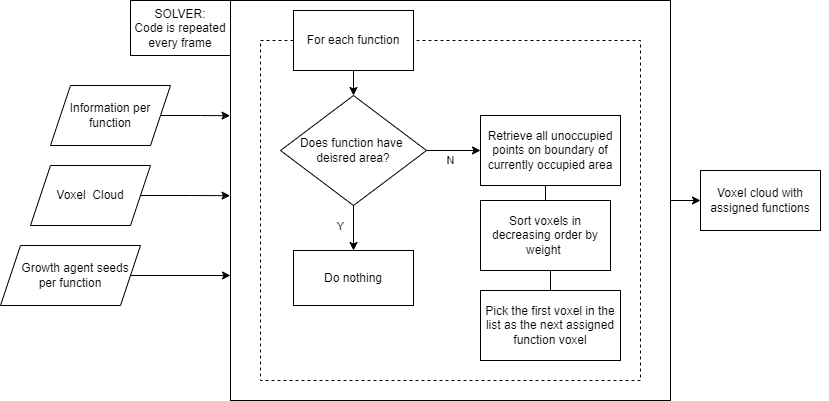

The diagram above was exported from draw.io. Its source (the exported page's mxGraphModel, read from the mxfile embedded in the PNG):
<mxGraphModel dx="1434" dy="707" grid="1" gridSize="10" guides="1" tooltips="1" connect="1" arrows="1" fold="1" page="1" pageScale="1" pageWidth="827" pageHeight="1169" math="0" shadow="0">
  <root>
    <mxCell id="0" />
    <mxCell id="1" parent="0" />
    <mxCell id="ZrBmHu7McDPmlBYxjgXg-35" value="" style="rounded=0;whiteSpace=wrap;html=1;" parent="1" vertex="1">
      <mxGeometry x="260" y="230" width="440" height="400" as="geometry" />
    </mxCell>
    <mxCell id="ZrBmHu7McDPmlBYxjgXg-43" style="edgeStyle=orthogonalEdgeStyle;rounded=0;orthogonalLoop=1;jettySize=auto;html=1;exitX=1;exitY=0.5;exitDx=0;exitDy=0;strokeColor=default;endArrow=classic;endFill=1;startArrow=none;" parent="1" source="ZrBmHu7McDPmlBYxjgXg-44" edge="1">
      <mxGeometry relative="1" as="geometry">
        <mxPoint x="820" y="430.41176470588243" as="targetPoint" />
      </mxGeometry>
    </mxCell>
    <mxCell id="ZrBmHu7McDPmlBYxjgXg-9" value="" style="rounded=0;whiteSpace=wrap;html=1;dashed=1;" parent="1" vertex="1">
      <mxGeometry x="290" y="270" width="380" height="340" as="geometry" />
    </mxCell>
    <mxCell id="ZrBmHu7McDPmlBYxjgXg-42" style="edgeStyle=orthogonalEdgeStyle;rounded=0;orthogonalLoop=1;jettySize=auto;html=1;exitX=1;exitY=0.5;exitDx=0;exitDy=0;entryX=-0.001;entryY=0.288;entryDx=0;entryDy=0;entryPerimeter=0;strokeColor=default;endArrow=classic;endFill=1;" parent="1" source="ZrBmHu7McDPmlBYxjgXg-1" target="ZrBmHu7McDPmlBYxjgXg-35" edge="1">
      <mxGeometry relative="1" as="geometry" />
    </mxCell>
    <mxCell id="ZrBmHu7McDPmlBYxjgXg-1" value="Information per function" style="shape=parallelogram;perimeter=parallelogramPerimeter;whiteSpace=wrap;html=1;fixedSize=1;" parent="1" vertex="1">
      <mxGeometry x="80" y="315" width="120" height="60" as="geometry" />
    </mxCell>
    <mxCell id="ZrBmHu7McDPmlBYxjgXg-2" value="Voxel&amp;nbsp; Cloud" style="shape=parallelogram;perimeter=parallelogramPerimeter;whiteSpace=wrap;html=1;fixedSize=1;" parent="1" vertex="1">
      <mxGeometry x="60" y="395" width="120" height="60" as="geometry" />
    </mxCell>
    <mxCell id="ZrBmHu7McDPmlBYxjgXg-40" style="edgeStyle=orthogonalEdgeStyle;rounded=0;orthogonalLoop=1;jettySize=auto;html=1;exitX=1;exitY=0.5;exitDx=0;exitDy=0;strokeColor=default;endArrow=classic;endFill=1;" parent="1" source="ZrBmHu7McDPmlBYxjgXg-3" edge="1">
      <mxGeometry relative="1" as="geometry">
        <mxPoint x="260" y="505" as="targetPoint" />
      </mxGeometry>
    </mxCell>
    <mxCell id="ZrBmHu7McDPmlBYxjgXg-3" value="&amp;nbsp; &amp;nbsp;Growth agent seeds per function" style="shape=parallelogram;perimeter=parallelogramPerimeter;whiteSpace=wrap;html=1;fixedSize=1;" parent="1" vertex="1">
      <mxGeometry x="30" y="475" width="140" height="60" as="geometry" />
    </mxCell>
    <mxCell id="ZrBmHu7McDPmlBYxjgXg-26" value="Y" style="edgeStyle=orthogonalEdgeStyle;rounded=0;orthogonalLoop=1;jettySize=auto;html=1;exitX=0.5;exitY=1;exitDx=0;exitDy=0;entryX=0.5;entryY=0;entryDx=0;entryDy=0;strokeColor=default;endArrow=classic;endFill=1;" parent="1" source="ZrBmHu7McDPmlBYxjgXg-6" target="ZrBmHu7McDPmlBYxjgXg-25" edge="1">
      <mxGeometry x="-0.0769" y="-13" relative="1" as="geometry">
        <mxPoint as="offset" />
      </mxGeometry>
    </mxCell>
    <mxCell id="ZrBmHu7McDPmlBYxjgXg-52" value="N" style="edgeStyle=orthogonalEdgeStyle;rounded=0;orthogonalLoop=1;jettySize=auto;html=1;exitX=1;exitY=0.5;exitDx=0;exitDy=0;entryX=0;entryY=0.5;entryDx=0;entryDy=0;strokeColor=default;endArrow=classic;endFill=1;" parent="1" source="ZrBmHu7McDPmlBYxjgXg-6" target="ZrBmHu7McDPmlBYxjgXg-12" edge="1">
      <mxGeometry x="-0.1111" y="-10" relative="1" as="geometry">
        <mxPoint as="offset" />
      </mxGeometry>
    </mxCell>
    <mxCell id="ZrBmHu7McDPmlBYxjgXg-6" value="Does function have&amp;nbsp; deisred area?" style="rhombus;whiteSpace=wrap;html=1;" parent="1" vertex="1">
      <mxGeometry x="310" y="325" width="146" height="110" as="geometry" />
    </mxCell>
    <mxCell id="ZrBmHu7McDPmlBYxjgXg-10" style="edgeStyle=orthogonalEdgeStyle;rounded=0;orthogonalLoop=1;jettySize=auto;html=1;exitX=0.5;exitY=1;exitDx=0;exitDy=0;entryX=0.5;entryY=0;entryDx=0;entryDy=0;" parent="1" source="ZrBmHu7McDPmlBYxjgXg-7" target="ZrBmHu7McDPmlBYxjgXg-6" edge="1">
      <mxGeometry relative="1" as="geometry" />
    </mxCell>
    <mxCell id="ZrBmHu7McDPmlBYxjgXg-7" value="For each function" style="rounded=0;whiteSpace=wrap;html=1;" parent="1" vertex="1">
      <mxGeometry x="323" y="240" width="120" height="60" as="geometry" />
    </mxCell>
    <mxCell id="ZrBmHu7McDPmlBYxjgXg-19" style="edgeStyle=orthogonalEdgeStyle;rounded=0;orthogonalLoop=1;jettySize=auto;html=1;exitX=0.5;exitY=1;exitDx=0;exitDy=0;entryX=0.5;entryY=0;entryDx=0;entryDy=0;strokeColor=default;endArrow=none;endFill=0;" parent="1" source="ZrBmHu7McDPmlBYxjgXg-12" target="ZrBmHu7McDPmlBYxjgXg-16" edge="1">
      <mxGeometry relative="1" as="geometry" />
    </mxCell>
    <mxCell id="ZrBmHu7McDPmlBYxjgXg-12" value="Retrieve all unoccupied points on boundary of currently occupied area" style="rounded=0;whiteSpace=wrap;html=1;" parent="1" vertex="1">
      <mxGeometry x="510" y="345" width="140" height="70" as="geometry" />
    </mxCell>
    <mxCell id="ZrBmHu7McDPmlBYxjgXg-21" style="edgeStyle=orthogonalEdgeStyle;rounded=0;orthogonalLoop=1;jettySize=auto;html=1;exitX=0.5;exitY=1;exitDx=0;exitDy=0;entryX=0.5;entryY=0;entryDx=0;entryDy=0;strokeColor=default;endArrow=none;endFill=0;" parent="1" source="ZrBmHu7McDPmlBYxjgXg-16" target="ZrBmHu7McDPmlBYxjgXg-18" edge="1">
      <mxGeometry relative="1" as="geometry" />
    </mxCell>
    <mxCell id="ZrBmHu7McDPmlBYxjgXg-16" value="Sort voxels in decreasing order by weight&amp;nbsp;" style="rounded=0;whiteSpace=wrap;html=1;" parent="1" vertex="1">
      <mxGeometry x="510" y="430" width="130" height="70" as="geometry" />
    </mxCell>
    <mxCell id="ZrBmHu7McDPmlBYxjgXg-18" value="Pick the first voxel in the list as the next assigned function voxel" style="rounded=0;whiteSpace=wrap;html=1;" parent="1" vertex="1">
      <mxGeometry x="510" y="520" width="140" height="70" as="geometry" />
    </mxCell>
    <mxCell id="ZrBmHu7McDPmlBYxjgXg-25" value="Do nothing" style="rounded=0;whiteSpace=wrap;html=1;" parent="1" vertex="1">
      <mxGeometry x="323" y="480" width="120" height="55" as="geometry" />
    </mxCell>
    <mxCell id="ZrBmHu7McDPmlBYxjgXg-33" value="SOLVER: &lt;br&gt;Code is repeated every frame" style="text;html=1;strokeColor=default;fillColor=default;align=center;verticalAlign=middle;whiteSpace=wrap;rounded=0;" parent="1" vertex="1">
      <mxGeometry x="160" y="230" width="100" height="55" as="geometry" />
    </mxCell>
    <mxCell id="ZrBmHu7McDPmlBYxjgXg-41" style="edgeStyle=orthogonalEdgeStyle;rounded=0;orthogonalLoop=1;jettySize=auto;html=1;strokeColor=default;endArrow=classic;endFill=1;exitX=1;exitY=0.5;exitDx=0;exitDy=0;entryX=-0.001;entryY=0.488;entryDx=0;entryDy=0;entryPerimeter=0;" parent="1" source="ZrBmHu7McDPmlBYxjgXg-2" target="ZrBmHu7McDPmlBYxjgXg-35" edge="1">
      <mxGeometry relative="1" as="geometry">
        <mxPoint x="170" y="434" as="sourcePoint" />
        <mxPoint x="260" y="434" as="targetPoint" />
      </mxGeometry>
    </mxCell>
    <mxCell id="ZrBmHu7McDPmlBYxjgXg-51" value="" style="edgeStyle=orthogonalEdgeStyle;rounded=0;orthogonalLoop=1;jettySize=auto;html=1;exitX=1;exitY=0.5;exitDx=0;exitDy=0;strokeColor=default;endArrow=classic;endFill=1;" parent="1" source="ZrBmHu7McDPmlBYxjgXg-35" target="ZrBmHu7McDPmlBYxjgXg-44" edge="1">
      <mxGeometry relative="1" as="geometry">
        <mxPoint x="820" y="430.41176470588243" as="targetPoint" />
        <mxPoint x="700" y="430.0000000000002" as="sourcePoint" />
      </mxGeometry>
    </mxCell>
    <mxCell id="ZrBmHu7McDPmlBYxjgXg-44" value="Voxel cloud with assigned functions" style="rounded=0;whiteSpace=wrap;html=1;" parent="1" vertex="1">
      <mxGeometry x="730" y="400" width="120" height="60" as="geometry" />
    </mxCell>
  </root>
</mxGraphModel>